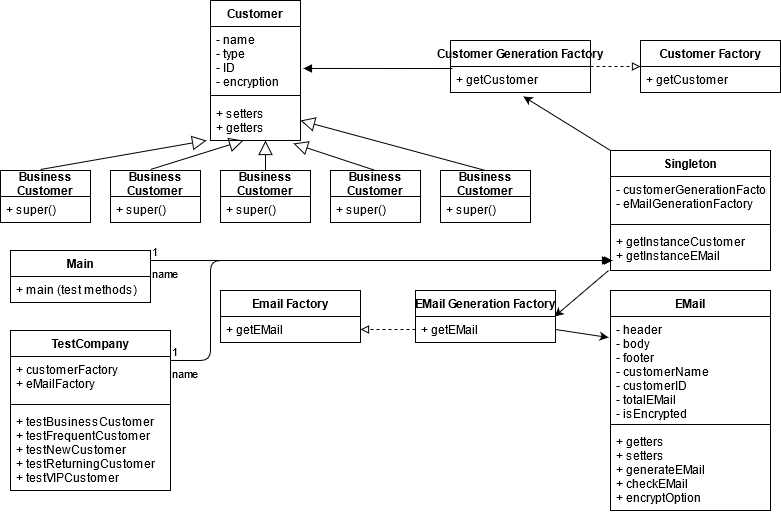

The diagram above was exported from draw.io. Its source (the exported page's mxGraphModel, read from the mxfile embedded in the PNG):
<mxGraphModel dx="1038" dy="536" grid="1" gridSize="10" guides="1" tooltips="1" connect="1" arrows="1" fold="1" page="1" pageScale="1" pageWidth="850" pageHeight="1100" math="0" shadow="0">
  <root>
    <mxCell id="0" />
    <mxCell id="1" parent="0" />
    <mxCell id="h-dAi3kfORin4aRtMYl6-1" value="Customer" style="swimlane;fontStyle=1;align=center;verticalAlign=top;childLayout=stackLayout;horizontal=1;startSize=26;horizontalStack=0;resizeParent=1;resizeParentMax=0;resizeLast=0;collapsible=1;marginBottom=0;" vertex="1" parent="1">
      <mxGeometry x="220" y="10" width="90" height="140" as="geometry" />
    </mxCell>
    <mxCell id="h-dAi3kfORin4aRtMYl6-2" value="- name&#10;- type&#10;- ID&#10;- encryption&#10;&#10;" style="text;strokeColor=none;fillColor=none;align=left;verticalAlign=top;spacingLeft=4;spacingRight=4;overflow=hidden;rotatable=0;points=[[0,0.5],[1,0.5]];portConstraint=eastwest;" vertex="1" parent="h-dAi3kfORin4aRtMYl6-1">
      <mxGeometry y="26" width="90" height="64" as="geometry" />
    </mxCell>
    <mxCell id="h-dAi3kfORin4aRtMYl6-3" value="" style="line;strokeWidth=1;fillColor=none;align=left;verticalAlign=middle;spacingTop=-1;spacingLeft=3;spacingRight=3;rotatable=0;labelPosition=right;points=[];portConstraint=eastwest;" vertex="1" parent="h-dAi3kfORin4aRtMYl6-1">
      <mxGeometry y="90" width="90" height="10" as="geometry" />
    </mxCell>
    <mxCell id="h-dAi3kfORin4aRtMYl6-4" value="+ setters &#10;+ getters&#10;" style="text;strokeColor=none;fillColor=none;align=left;verticalAlign=top;spacingLeft=4;spacingRight=4;overflow=hidden;rotatable=0;points=[[0,0.5],[1,0.5]];portConstraint=eastwest;" vertex="1" parent="h-dAi3kfORin4aRtMYl6-1">
      <mxGeometry y="100" width="90" height="40" as="geometry" />
    </mxCell>
    <mxCell id="h-dAi3kfORin4aRtMYl6-25" value="Business &#10;Customer" style="swimlane;fontStyle=1;childLayout=stackLayout;horizontal=1;startSize=26;fillColor=none;horizontalStack=0;resizeParent=1;resizeParentMax=0;resizeLast=0;collapsible=1;marginBottom=0;" vertex="1" parent="1">
      <mxGeometry x="10" y="180" width="90" height="52" as="geometry" />
    </mxCell>
    <mxCell id="h-dAi3kfORin4aRtMYl6-26" value="+ super()" style="text;strokeColor=none;fillColor=none;align=left;verticalAlign=top;spacingLeft=4;spacingRight=4;overflow=hidden;rotatable=0;points=[[0,0.5],[1,0.5]];portConstraint=eastwest;" vertex="1" parent="h-dAi3kfORin4aRtMYl6-25">
      <mxGeometry y="26" width="90" height="26" as="geometry" />
    </mxCell>
    <mxCell id="h-dAi3kfORin4aRtMYl6-29" value="Business &#10;Customer" style="swimlane;fontStyle=1;childLayout=stackLayout;horizontal=1;startSize=26;fillColor=none;horizontalStack=0;resizeParent=1;resizeParentMax=0;resizeLast=0;collapsible=1;marginBottom=0;" vertex="1" parent="1">
      <mxGeometry x="120" y="180" width="90" height="52" as="geometry" />
    </mxCell>
    <mxCell id="h-dAi3kfORin4aRtMYl6-30" value="+ super()" style="text;strokeColor=none;fillColor=none;align=left;verticalAlign=top;spacingLeft=4;spacingRight=4;overflow=hidden;rotatable=0;points=[[0,0.5],[1,0.5]];portConstraint=eastwest;" vertex="1" parent="h-dAi3kfORin4aRtMYl6-29">
      <mxGeometry y="26" width="90" height="26" as="geometry" />
    </mxCell>
    <mxCell id="h-dAi3kfORin4aRtMYl6-31" value="Business &#10;Customer" style="swimlane;fontStyle=1;childLayout=stackLayout;horizontal=1;startSize=26;fillColor=none;horizontalStack=0;resizeParent=1;resizeParentMax=0;resizeLast=0;collapsible=1;marginBottom=0;" vertex="1" parent="1">
      <mxGeometry x="230" y="180" width="90" height="52" as="geometry" />
    </mxCell>
    <mxCell id="h-dAi3kfORin4aRtMYl6-32" value="+ super()" style="text;strokeColor=none;fillColor=none;align=left;verticalAlign=top;spacingLeft=4;spacingRight=4;overflow=hidden;rotatable=0;points=[[0,0.5],[1,0.5]];portConstraint=eastwest;" vertex="1" parent="h-dAi3kfORin4aRtMYl6-31">
      <mxGeometry y="26" width="90" height="26" as="geometry" />
    </mxCell>
    <mxCell id="h-dAi3kfORin4aRtMYl6-33" value="Business &#10;Customer" style="swimlane;fontStyle=1;childLayout=stackLayout;horizontal=1;startSize=26;fillColor=none;horizontalStack=0;resizeParent=1;resizeParentMax=0;resizeLast=0;collapsible=1;marginBottom=0;" vertex="1" parent="1">
      <mxGeometry x="340" y="180" width="90" height="52" as="geometry" />
    </mxCell>
    <mxCell id="h-dAi3kfORin4aRtMYl6-34" value="+ super()" style="text;strokeColor=none;fillColor=none;align=left;verticalAlign=top;spacingLeft=4;spacingRight=4;overflow=hidden;rotatable=0;points=[[0,0.5],[1,0.5]];portConstraint=eastwest;" vertex="1" parent="h-dAi3kfORin4aRtMYl6-33">
      <mxGeometry y="26" width="90" height="26" as="geometry" />
    </mxCell>
    <mxCell id="h-dAi3kfORin4aRtMYl6-35" value="Business &#10;Customer" style="swimlane;fontStyle=1;childLayout=stackLayout;horizontal=1;startSize=26;fillColor=none;horizontalStack=0;resizeParent=1;resizeParentMax=0;resizeLast=0;collapsible=1;marginBottom=0;" vertex="1" parent="1">
      <mxGeometry x="450" y="180" width="90" height="52" as="geometry" />
    </mxCell>
    <mxCell id="h-dAi3kfORin4aRtMYl6-36" value="+ super()" style="text;strokeColor=none;fillColor=none;align=left;verticalAlign=top;spacingLeft=4;spacingRight=4;overflow=hidden;rotatable=0;points=[[0,0.5],[1,0.5]];portConstraint=eastwest;" vertex="1" parent="h-dAi3kfORin4aRtMYl6-35">
      <mxGeometry y="26" width="90" height="26" as="geometry" />
    </mxCell>
    <mxCell id="h-dAi3kfORin4aRtMYl6-47" value="" style="endArrow=block;endFill=0;endSize=12;html=1;entryX=-0.044;entryY=1;entryDx=0;entryDy=0;entryPerimeter=0;" edge="1" parent="1" target="h-dAi3kfORin4aRtMYl6-4">
      <mxGeometry width="160" relative="1" as="geometry">
        <mxPoint x="50" y="179" as="sourcePoint" />
        <mxPoint x="176" y="158" as="targetPoint" />
      </mxGeometry>
    </mxCell>
    <mxCell id="h-dAi3kfORin4aRtMYl6-48" value="" style="endArrow=block;endFill=0;endSize=12;html=1;entryX=0.367;entryY=1;entryDx=0;entryDy=0;entryPerimeter=0;" edge="1" parent="1" target="h-dAi3kfORin4aRtMYl6-4">
      <mxGeometry width="160" relative="1" as="geometry">
        <mxPoint x="160" y="179" as="sourcePoint" />
        <mxPoint x="320" y="179" as="targetPoint" />
      </mxGeometry>
    </mxCell>
    <mxCell id="h-dAi3kfORin4aRtMYl6-49" value="" style="endArrow=block;endFill=0;endSize=12;html=1;exitX=0.5;exitY=0;exitDx=0;exitDy=0;entryX=0.611;entryY=1;entryDx=0;entryDy=0;entryPerimeter=0;" edge="1" parent="1" source="h-dAi3kfORin4aRtMYl6-31" target="h-dAi3kfORin4aRtMYl6-4">
      <mxGeometry width="160" relative="1" as="geometry">
        <mxPoint x="240" y="340" as="sourcePoint" />
        <mxPoint x="400" y="340" as="targetPoint" />
      </mxGeometry>
    </mxCell>
    <mxCell id="h-dAi3kfORin4aRtMYl6-51" value="" style="endArrow=block;endFill=0;endSize=12;html=1;entryX=0.922;entryY=1.075;entryDx=0;entryDy=0;entryPerimeter=0;exitX=0.5;exitY=0;exitDx=0;exitDy=0;" edge="1" parent="1" source="h-dAi3kfORin4aRtMYl6-33" target="h-dAi3kfORin4aRtMYl6-4">
      <mxGeometry width="160" relative="1" as="geometry">
        <mxPoint x="260" y="260" as="sourcePoint" />
        <mxPoint x="420" y="260" as="targetPoint" />
      </mxGeometry>
    </mxCell>
    <mxCell id="h-dAi3kfORin4aRtMYl6-54" value="" style="endArrow=block;endFill=0;endSize=12;html=1;entryX=1;entryY=0.5;entryDx=0;entryDy=0;exitX=0.5;exitY=0;exitDx=0;exitDy=0;" edge="1" parent="1" source="h-dAi3kfORin4aRtMYl6-35" target="h-dAi3kfORin4aRtMYl6-4">
      <mxGeometry width="160" relative="1" as="geometry">
        <mxPoint x="370" y="130" as="sourcePoint" />
        <mxPoint x="530" y="130" as="targetPoint" />
      </mxGeometry>
    </mxCell>
    <mxCell id="h-dAi3kfORin4aRtMYl6-64" style="edgeStyle=none;rounded=0;orthogonalLoop=1;jettySize=auto;html=1;exitX=1;exitY=0.5;exitDx=0;exitDy=0;dashed=1;endArrow=block;endFill=0;" edge="1" parent="1" source="h-dAi3kfORin4aRtMYl6-56">
      <mxGeometry relative="1" as="geometry">
        <mxPoint x="650" y="76" as="targetPoint" />
      </mxGeometry>
    </mxCell>
    <mxCell id="h-dAi3kfORin4aRtMYl6-56" value="Customer Generation Factory" style="swimlane;fontStyle=1;childLayout=stackLayout;horizontal=1;startSize=26;fillColor=none;horizontalStack=0;resizeParent=1;resizeParentMax=0;resizeLast=0;collapsible=1;marginBottom=0;" vertex="1" parent="1">
      <mxGeometry x="460" y="50" width="140" height="52" as="geometry">
        <mxRectangle x="460" y="50" width="190" height="26" as="alternateBounds" />
      </mxGeometry>
    </mxCell>
    <mxCell id="h-dAi3kfORin4aRtMYl6-57" value="+ getCustomer" style="text;strokeColor=none;fillColor=none;align=left;verticalAlign=top;spacingLeft=4;spacingRight=4;overflow=hidden;rotatable=0;points=[[0,0.5],[1,0.5]];portConstraint=eastwest;" vertex="1" parent="h-dAi3kfORin4aRtMYl6-56">
      <mxGeometry y="26" width="140" height="26" as="geometry" />
    </mxCell>
    <mxCell id="h-dAi3kfORin4aRtMYl6-60" value="" style="endArrow=block;endFill=1;html=1;edgeStyle=orthogonalEdgeStyle;align=left;verticalAlign=top;exitX=0.014;exitY=0.077;exitDx=0;exitDy=0;exitPerimeter=0;entryX=1.033;entryY=0.656;entryDx=0;entryDy=0;entryPerimeter=0;" edge="1" parent="1" source="h-dAi3kfORin4aRtMYl6-57" target="h-dAi3kfORin4aRtMYl6-2">
      <mxGeometry x="-0.0242" y="-28" relative="1" as="geometry">
        <mxPoint x="450" y="80" as="sourcePoint" />
        <mxPoint x="360" y="80" as="targetPoint" />
        <mxPoint as="offset" />
      </mxGeometry>
    </mxCell>
    <mxCell id="h-dAi3kfORin4aRtMYl6-65" value="Customer Factory" style="swimlane;fontStyle=1;childLayout=stackLayout;horizontal=1;startSize=26;fillColor=none;horizontalStack=0;resizeParent=1;resizeParentMax=0;resizeLast=0;collapsible=1;marginBottom=0;" vertex="1" parent="1">
      <mxGeometry x="650" y="50" width="140" height="52" as="geometry">
        <mxRectangle x="460" y="50" width="190" height="26" as="alternateBounds" />
      </mxGeometry>
    </mxCell>
    <mxCell id="h-dAi3kfORin4aRtMYl6-66" value="+ getCustomer" style="text;strokeColor=none;fillColor=none;align=left;verticalAlign=top;spacingLeft=4;spacingRight=4;overflow=hidden;rotatable=0;points=[[0,0.5],[1,0.5]];portConstraint=eastwest;" vertex="1" parent="h-dAi3kfORin4aRtMYl6-65">
      <mxGeometry y="26" width="140" height="26" as="geometry" />
    </mxCell>
    <mxCell id="h-dAi3kfORin4aRtMYl6-73" style="edgeStyle=none;rounded=0;orthogonalLoop=1;jettySize=auto;html=1;exitX=0;exitY=0;exitDx=0;exitDy=0;entryX=0.521;entryY=1.154;entryDx=0;entryDy=0;entryPerimeter=0;endArrow=classic;endFill=1;" edge="1" parent="1" source="h-dAi3kfORin4aRtMYl6-67" target="h-dAi3kfORin4aRtMYl6-57">
      <mxGeometry relative="1" as="geometry" />
    </mxCell>
    <mxCell id="h-dAi3kfORin4aRtMYl6-67" value="Singleton" style="swimlane;fontStyle=1;align=center;verticalAlign=top;childLayout=stackLayout;horizontal=1;startSize=26;horizontalStack=0;resizeParent=1;resizeParentMax=0;resizeLast=0;collapsible=1;marginBottom=0;" vertex="1" parent="1">
      <mxGeometry x="620" y="160" width="160" height="120" as="geometry" />
    </mxCell>
    <mxCell id="h-dAi3kfORin4aRtMYl6-68" value="- customerGenerationFactory&#10;- eMailGenerationFactory&#10;" style="text;strokeColor=none;fillColor=none;align=left;verticalAlign=top;spacingLeft=4;spacingRight=4;overflow=hidden;rotatable=0;points=[[0,0.5],[1,0.5]];portConstraint=eastwest;" vertex="1" parent="h-dAi3kfORin4aRtMYl6-67">
      <mxGeometry y="26" width="160" height="44" as="geometry" />
    </mxCell>
    <mxCell id="h-dAi3kfORin4aRtMYl6-69" value="" style="line;strokeWidth=1;fillColor=none;align=left;verticalAlign=middle;spacingTop=-1;spacingLeft=3;spacingRight=3;rotatable=0;labelPosition=right;points=[];portConstraint=eastwest;" vertex="1" parent="h-dAi3kfORin4aRtMYl6-67">
      <mxGeometry y="70" width="160" height="8" as="geometry" />
    </mxCell>
    <mxCell id="h-dAi3kfORin4aRtMYl6-70" value="+ getInstanceCustomer&#10;+ getInstanceEMail&#10;" style="text;strokeColor=none;fillColor=none;align=left;verticalAlign=top;spacingLeft=4;spacingRight=4;overflow=hidden;rotatable=0;points=[[0,0.5],[1,0.5]];portConstraint=eastwest;" vertex="1" parent="h-dAi3kfORin4aRtMYl6-67">
      <mxGeometry y="78" width="160" height="42" as="geometry" />
    </mxCell>
    <mxCell id="h-dAi3kfORin4aRtMYl6-74" value="EMail Generation Factory" style="swimlane;fontStyle=1;childLayout=stackLayout;horizontal=1;startSize=26;fillColor=none;horizontalStack=0;resizeParent=1;resizeParentMax=0;resizeLast=0;collapsible=1;marginBottom=0;" vertex="1" parent="1">
      <mxGeometry x="425" y="300" width="140" height="52" as="geometry">
        <mxRectangle x="460" y="50" width="190" height="26" as="alternateBounds" />
      </mxGeometry>
    </mxCell>
    <mxCell id="h-dAi3kfORin4aRtMYl6-75" value="+ getEMail" style="text;strokeColor=none;fillColor=none;align=left;verticalAlign=top;spacingLeft=4;spacingRight=4;overflow=hidden;rotatable=0;points=[[0,0.5],[1,0.5]];portConstraint=eastwest;" vertex="1" parent="h-dAi3kfORin4aRtMYl6-74">
      <mxGeometry y="26" width="140" height="26" as="geometry" />
    </mxCell>
    <mxCell id="h-dAi3kfORin4aRtMYl6-76" value="Email Factory" style="swimlane;fontStyle=1;childLayout=stackLayout;horizontal=1;startSize=26;fillColor=none;horizontalStack=0;resizeParent=1;resizeParentMax=0;resizeLast=0;collapsible=1;marginBottom=0;" vertex="1" parent="1">
      <mxGeometry x="230" y="300" width="140" height="52" as="geometry">
        <mxRectangle x="460" y="50" width="190" height="26" as="alternateBounds" />
      </mxGeometry>
    </mxCell>
    <mxCell id="h-dAi3kfORin4aRtMYl6-77" value="+ getEMail" style="text;strokeColor=none;fillColor=none;align=left;verticalAlign=top;spacingLeft=4;spacingRight=4;overflow=hidden;rotatable=0;points=[[0,0.5],[1,0.5]];portConstraint=eastwest;" vertex="1" parent="h-dAi3kfORin4aRtMYl6-76">
      <mxGeometry y="26" width="140" height="26" as="geometry" />
    </mxCell>
    <mxCell id="h-dAi3kfORin4aRtMYl6-78" style="edgeStyle=none;rounded=0;orthogonalLoop=1;jettySize=auto;html=1;dashed=1;endArrow=block;endFill=0;exitX=0;exitY=0.75;exitDx=0;exitDy=0;entryX=1;entryY=0.5;entryDx=0;entryDy=0;" edge="1" parent="1" source="h-dAi3kfORin4aRtMYl6-74" target="h-dAi3kfORin4aRtMYl6-77">
      <mxGeometry relative="1" as="geometry">
        <mxPoint x="660" y="86" as="targetPoint" />
        <mxPoint x="560" y="220" as="sourcePoint" />
      </mxGeometry>
    </mxCell>
    <mxCell id="h-dAi3kfORin4aRtMYl6-79" style="edgeStyle=none;rounded=0;orthogonalLoop=1;jettySize=auto;html=1;exitX=-0.012;exitY=1;exitDx=0;exitDy=0;entryX=0.993;entryY=0;entryDx=0;entryDy=0;entryPerimeter=0;endArrow=classic;endFill=1;exitPerimeter=0;" edge="1" parent="1" source="h-dAi3kfORin4aRtMYl6-70" target="h-dAi3kfORin4aRtMYl6-75">
      <mxGeometry relative="1" as="geometry">
        <mxPoint x="630" y="170" as="sourcePoint" />
        <mxPoint x="542.94" y="116.00400000000002" as="targetPoint" />
      </mxGeometry>
    </mxCell>
    <mxCell id="h-dAi3kfORin4aRtMYl6-80" value="EMail" style="swimlane;fontStyle=1;align=center;verticalAlign=top;childLayout=stackLayout;horizontal=1;startSize=26;horizontalStack=0;resizeParent=1;resizeParentMax=0;resizeLast=0;collapsible=1;marginBottom=0;" vertex="1" parent="1">
      <mxGeometry x="620" y="300" width="160" height="220" as="geometry" />
    </mxCell>
    <mxCell id="h-dAi3kfORin4aRtMYl6-81" value="- header&#10;- body&#10;- footer&#10;- customerName&#10;- customerID&#10;- totalEMail&#10;- isEncrypted&#10;" style="text;strokeColor=none;fillColor=none;align=left;verticalAlign=top;spacingLeft=4;spacingRight=4;overflow=hidden;rotatable=0;points=[[0,0.5],[1,0.5]];portConstraint=eastwest;" vertex="1" parent="h-dAi3kfORin4aRtMYl6-80">
      <mxGeometry y="26" width="160" height="104" as="geometry" />
    </mxCell>
    <mxCell id="h-dAi3kfORin4aRtMYl6-82" value="" style="line;strokeWidth=1;fillColor=none;align=left;verticalAlign=middle;spacingTop=-1;spacingLeft=3;spacingRight=3;rotatable=0;labelPosition=right;points=[];portConstraint=eastwest;" vertex="1" parent="h-dAi3kfORin4aRtMYl6-80">
      <mxGeometry y="130" width="160" height="8" as="geometry" />
    </mxCell>
    <mxCell id="h-dAi3kfORin4aRtMYl6-83" value="+ getters&#10;+ setters&#10;+ generateEMail&#10;+ checkEMail&#10;+ encryptOption&#10;" style="text;strokeColor=none;fillColor=none;align=left;verticalAlign=top;spacingLeft=4;spacingRight=4;overflow=hidden;rotatable=0;points=[[0,0.5],[1,0.5]];portConstraint=eastwest;" vertex="1" parent="h-dAi3kfORin4aRtMYl6-80">
      <mxGeometry y="138" width="160" height="82" as="geometry" />
    </mxCell>
    <mxCell id="h-dAi3kfORin4aRtMYl6-88" style="edgeStyle=none;rounded=0;orthogonalLoop=1;jettySize=auto;html=1;exitX=1;exitY=0.75;exitDx=0;exitDy=0;entryX=-0.012;entryY=0.202;entryDx=0;entryDy=0;entryPerimeter=0;endArrow=classic;endFill=1;" edge="1" parent="1" source="h-dAi3kfORin4aRtMYl6-74" target="h-dAi3kfORin4aRtMYl6-81">
      <mxGeometry relative="1" as="geometry">
        <mxPoint x="600" y="424" as="sourcePoint" />
        <mxPoint x="512.94" y="370.004" as="targetPoint" />
      </mxGeometry>
    </mxCell>
    <mxCell id="h-dAi3kfORin4aRtMYl6-89" value="Main" style="swimlane;fontStyle=1;childLayout=stackLayout;horizontal=1;startSize=26;fillColor=none;horizontalStack=0;resizeParent=1;resizeParentMax=0;resizeLast=0;collapsible=1;marginBottom=0;" vertex="1" parent="1">
      <mxGeometry x="20" y="260" width="140" height="52" as="geometry" />
    </mxCell>
    <mxCell id="h-dAi3kfORin4aRtMYl6-90" value="+ main (test methods)" style="text;strokeColor=none;fillColor=none;align=left;verticalAlign=top;spacingLeft=4;spacingRight=4;overflow=hidden;rotatable=0;points=[[0,0.5],[1,0.5]];portConstraint=eastwest;" vertex="1" parent="h-dAi3kfORin4aRtMYl6-89">
      <mxGeometry y="26" width="140" height="26" as="geometry" />
    </mxCell>
    <mxCell id="h-dAi3kfORin4aRtMYl6-98" value="TestCompany" style="swimlane;fontStyle=1;align=center;verticalAlign=top;childLayout=stackLayout;horizontal=1;startSize=26;horizontalStack=0;resizeParent=1;resizeParentMax=0;resizeLast=0;collapsible=1;marginBottom=0;" vertex="1" parent="1">
      <mxGeometry x="20" y="340" width="160" height="160" as="geometry" />
    </mxCell>
    <mxCell id="h-dAi3kfORin4aRtMYl6-99" value="+ customerFactory&#10;+ eMailFactory&#10;" style="text;strokeColor=none;fillColor=none;align=left;verticalAlign=top;spacingLeft=4;spacingRight=4;overflow=hidden;rotatable=0;points=[[0,0.5],[1,0.5]];portConstraint=eastwest;" vertex="1" parent="h-dAi3kfORin4aRtMYl6-98">
      <mxGeometry y="26" width="160" height="44" as="geometry" />
    </mxCell>
    <mxCell id="h-dAi3kfORin4aRtMYl6-100" value="" style="line;strokeWidth=1;fillColor=none;align=left;verticalAlign=middle;spacingTop=-1;spacingLeft=3;spacingRight=3;rotatable=0;labelPosition=right;points=[];portConstraint=eastwest;" vertex="1" parent="h-dAi3kfORin4aRtMYl6-98">
      <mxGeometry y="70" width="160" height="8" as="geometry" />
    </mxCell>
    <mxCell id="h-dAi3kfORin4aRtMYl6-101" value="+ testBusinessCustomer&#10;+ testFrequentCustomer&#10;+ testNewCustomer&#10;+ testReturningCustomer&#10;+ testVIPCustomer&#10;" style="text;strokeColor=none;fillColor=none;align=left;verticalAlign=top;spacingLeft=4;spacingRight=4;overflow=hidden;rotatable=0;points=[[0,0.5],[1,0.5]];portConstraint=eastwest;" vertex="1" parent="h-dAi3kfORin4aRtMYl6-98">
      <mxGeometry y="78" width="160" height="82" as="geometry" />
    </mxCell>
    <mxCell id="h-dAi3kfORin4aRtMYl6-102" value="name" style="endArrow=block;endFill=1;html=1;edgeStyle=orthogonalEdgeStyle;align=left;verticalAlign=top;entryX=0.013;entryY=0.762;entryDx=0;entryDy=0;entryPerimeter=0;" edge="1" parent="1" target="h-dAi3kfORin4aRtMYl6-70">
      <mxGeometry x="-1" relative="1" as="geometry">
        <mxPoint x="160" y="270" as="sourcePoint" />
        <mxPoint x="610" y="270" as="targetPoint" />
      </mxGeometry>
    </mxCell>
    <mxCell id="h-dAi3kfORin4aRtMYl6-103" value="1" style="edgeLabel;resizable=0;html=1;align=left;verticalAlign=bottom;" connectable="0" vertex="1" parent="h-dAi3kfORin4aRtMYl6-102">
      <mxGeometry x="-1" relative="1" as="geometry" />
    </mxCell>
    <mxCell id="h-dAi3kfORin4aRtMYl6-104" value="name" style="endArrow=block;endFill=1;html=1;edgeStyle=orthogonalEdgeStyle;align=left;verticalAlign=top;" edge="1" parent="1">
      <mxGeometry x="-1" relative="1" as="geometry">
        <mxPoint x="180" y="370" as="sourcePoint" />
        <mxPoint x="620" y="270" as="targetPoint" />
        <Array as="points">
          <mxPoint x="220" y="370" />
          <mxPoint x="220" y="270" />
          <mxPoint x="300" y="270" />
        </Array>
      </mxGeometry>
    </mxCell>
    <mxCell id="h-dAi3kfORin4aRtMYl6-105" value="1" style="edgeLabel;resizable=0;html=1;align=left;verticalAlign=bottom;" connectable="0" vertex="1" parent="h-dAi3kfORin4aRtMYl6-104">
      <mxGeometry x="-1" relative="1" as="geometry" />
    </mxCell>
  </root>
</mxGraphModel>